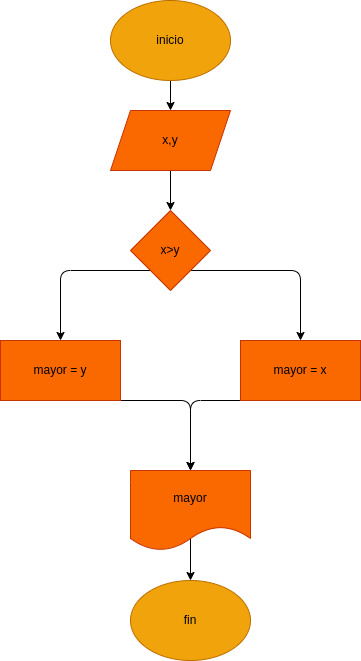

The diagram above was exported from draw.io. Its source (the exported page's mxGraphModel, read from the mxfile embedded in the PNG):
<mxGraphModel dx="662" dy="401" grid="1" gridSize="10" guides="1" tooltips="1" connect="1" arrows="1" fold="1" page="1" pageScale="1" pageWidth="827" pageHeight="1169" math="0" shadow="0">
  <root>
    <mxCell id="0" />
    <mxCell id="1" parent="0" />
    <mxCell id="7" style="edgeStyle=none;html=1;exitX=0.5;exitY=1;exitDx=0;exitDy=0;" edge="1" parent="1" source="2" target="6">
      <mxGeometry relative="1" as="geometry" />
    </mxCell>
    <mxCell id="2" value="inicio" style="ellipse;whiteSpace=wrap;html=1;fillColor=#f0a30a;strokeColor=#BD7000;fontColor=#000000;" vertex="1" parent="1">
      <mxGeometry x="240" y="20" width="120" height="80" as="geometry" />
    </mxCell>
    <mxCell id="9" style="edgeStyle=none;html=1;exitX=1;exitY=1;exitDx=0;exitDy=0;entryX=0.5;entryY=0;entryDx=0;entryDy=0;" edge="1" parent="1" source="5" target="12">
      <mxGeometry relative="1" as="geometry">
        <mxPoint x="430" y="350" as="targetPoint" />
        <Array as="points">
          <mxPoint x="430" y="290" />
        </Array>
      </mxGeometry>
    </mxCell>
    <mxCell id="10" style="edgeStyle=none;html=1;exitX=0;exitY=1;exitDx=0;exitDy=0;entryX=0.5;entryY=0;entryDx=0;entryDy=0;" edge="1" parent="1" source="5" target="11">
      <mxGeometry relative="1" as="geometry">
        <mxPoint x="190" y="350" as="targetPoint" />
        <Array as="points">
          <mxPoint x="190" y="290" />
        </Array>
      </mxGeometry>
    </mxCell>
    <mxCell id="5" value="x&amp;gt;y" style="rhombus;whiteSpace=wrap;html=1;fillColor=#fa6800;fontColor=#000000;strokeColor=#C73500;" vertex="1" parent="1">
      <mxGeometry x="260" y="230" width="80" height="80" as="geometry" />
    </mxCell>
    <mxCell id="8" style="edgeStyle=none;html=1;exitX=0.5;exitY=1;exitDx=0;exitDy=0;entryX=0.5;entryY=0;entryDx=0;entryDy=0;" edge="1" parent="1" source="6" target="5">
      <mxGeometry relative="1" as="geometry" />
    </mxCell>
    <mxCell id="6" value="x,y" style="shape=parallelogram;perimeter=parallelogramPerimeter;whiteSpace=wrap;html=1;fixedSize=1;fillColor=#fa6800;fontColor=#000000;strokeColor=#C73500;" vertex="1" parent="1">
      <mxGeometry x="240" y="130" width="120" height="60" as="geometry" />
    </mxCell>
    <mxCell id="14" style="edgeStyle=none;html=1;exitX=0.5;exitY=1;exitDx=0;exitDy=0;entryX=0.5;entryY=0;entryDx=0;entryDy=0;" edge="1" parent="1" source="11" target="13">
      <mxGeometry relative="1" as="geometry">
        <Array as="points">
          <mxPoint x="320" y="420" />
        </Array>
      </mxGeometry>
    </mxCell>
    <mxCell id="11" value="mayor = y" style="rounded=0;whiteSpace=wrap;html=1;fillColor=#fa6800;fontColor=#000000;strokeColor=#C73500;" vertex="1" parent="1">
      <mxGeometry x="130" y="360" width="120" height="60" as="geometry" />
    </mxCell>
    <mxCell id="15" style="edgeStyle=none;html=1;exitX=0.5;exitY=1;exitDx=0;exitDy=0;entryX=0.5;entryY=0;entryDx=0;entryDy=0;" edge="1" parent="1" source="12" target="13">
      <mxGeometry relative="1" as="geometry">
        <mxPoint x="310" y="490" as="targetPoint" />
        <Array as="points">
          <mxPoint x="320" y="420" />
        </Array>
      </mxGeometry>
    </mxCell>
    <mxCell id="12" value="mayor = x" style="rounded=0;whiteSpace=wrap;html=1;fillColor=#fa6800;fontColor=#000000;strokeColor=#C73500;" vertex="1" parent="1">
      <mxGeometry x="370" y="360" width="120" height="60" as="geometry" />
    </mxCell>
    <mxCell id="17" style="edgeStyle=none;html=1;exitX=0.5;exitY=0;exitDx=0;exitDy=0;entryX=0.5;entryY=0;entryDx=0;entryDy=0;" edge="1" parent="1" source="13" target="16">
      <mxGeometry relative="1" as="geometry" />
    </mxCell>
    <mxCell id="13" value="mayor" style="shape=document;whiteSpace=wrap;html=1;boundedLbl=1;fillColor=#fa6800;fontColor=#000000;strokeColor=#C73500;" vertex="1" parent="1">
      <mxGeometry x="260" y="490" width="120" height="80" as="geometry" />
    </mxCell>
    <mxCell id="16" value="fin" style="ellipse;whiteSpace=wrap;html=1;fillColor=#f0a30a;fontColor=#000000;strokeColor=#BD7000;" vertex="1" parent="1">
      <mxGeometry x="260" y="600" width="120" height="80" as="geometry" />
    </mxCell>
  </root>
</mxGraphModel>